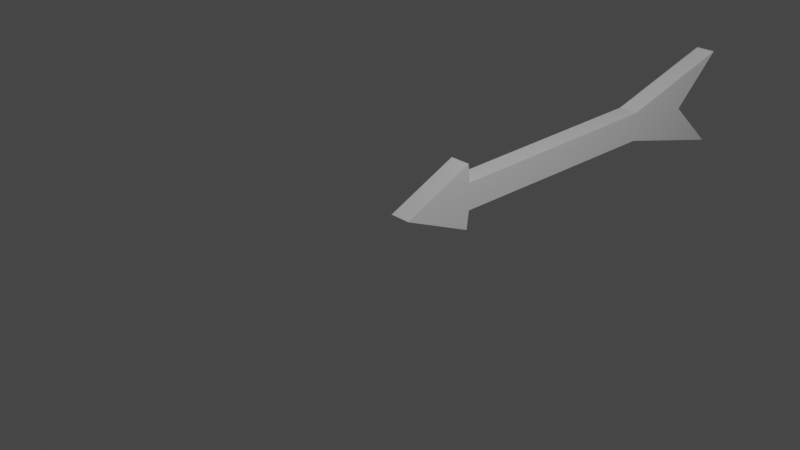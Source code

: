 # Source: arrow.blend  (saved by Blender 2.82.7; exported with 4.5.12 LTS)
import bpy
from mathutils import Matrix  # noqa: F401  (used for matrix-valued properties, if any)

bpy.ops.wm.read_factory_settings(use_empty=True)
scene = bpy.context.scene
scene.name = 'Scene'

# ---- collections
col_collection = bpy.data.collections.new('Collection'); scene.collection.children.link(col_collection)

# ---- materials (node trees are filled in below, after node groups)
mat_material = bpy.data.materials.new('Material')
mat_material.alpha_threshold = 0.0
mat_material.use_transparent_shadow = False
mat_material.line_color = (0.0, 0.0, 0.0, 1.0)

# ---- material node trees
mat_material.use_nodes = True; mat_material.node_tree.nodes.clear()
_N = mat_material.node_tree.nodes; _L = mat_material.node_tree.links
n0 = _N.new('ShaderNodeOutputMaterial'); n0.name = 'Material Output'; n0.location = (300, 300)
n1 = _N.new('ShaderNodeBsdfPrincipled'); n1.name = 'Principled BSDF'; n1.location = (10, 300)
n1.distribution = 'GGX'
n1.subsurface_method = 'BURLEY'
n1.inputs[2].default_value = 0.4
n1.inputs[3].default_value = 1.45
n1.inputs[27].default_value = (0.0, 0.0, 0.0, 1.0)
n1.inputs[28].default_value = 1.0
_L.new(n1.outputs[0], n0.inputs[0])
n0.is_active_output = True

# ---- world
world_world = bpy.data.worlds.new('World'); scene.world = world_world
world_world.use_nodes = True; world_world.node_tree.nodes.clear()
_N = world_world.node_tree.nodes; _L = world_world.node_tree.links
n0 = _N.new('ShaderNodeOutputWorld'); n0.name = 'World Output'; n0.location = (300, 300)
n1 = _N.new('ShaderNodeBackground'); n1.name = 'Background'; n1.location = (10, 300)
n1.inputs[0].default_value = (0.05088, 0.05088, 0.05088, 1.0)
_L.new(n1.outputs[0], n0.inputs[0])
n0.is_active_output = True
world_world.color = (0.05088, 0.05088, 0.05088)
world_world.use_sun_shadow = False
world_world.sun_shadow_jitter_overblur = 0.0

# ---- cameras
cam_camera = bpy.data.cameras.new('Camera')
cam_camera.clip_end = 100.0
cam_camera.ortho_scale = 7.314

# ---- lights
light_light = bpy.data.lights.new('Light', 'POINT')
light_light.transmission_factor = 0.0
light_light.energy = 1000.0
light_light.shadow_soft_size = 0.1
light_light.shadow_maximum_resolution = 0.006
light_light.use_absolute_resolution = True

# ---- meshes
me_cube = bpy.data.meshes.new('Cube')
me_cube.from_pydata([(0.1225, 5.416, 0.6085), (0.1225, 5.416, -0.6085), (0.1205, 0.01114, 0.0), (-0.1203, 5.416, 0.6085), (-0.1203, 5.416, -0.6085), (-0.1223, 0.01114, 0.0), (-0.1203, 3.826, -0.1816), (0.1225, 3.826, 0.1816), (-0.1203, 3.826, 0.1816), (0.1225, 3.826, -0.1816), (-0.1203, 0.8993, -0.1609), (0.1225, 0.8993, 0.1609), (-0.1203, 0.8993, 0.1609), (0.1225, 0.8993, -0.1609), (-0.1203, 0.8741, -0.3847), (0.1225, 0.8741, 0.3847), (-0.1203, 0.8741, 0.3847), (0.1225, 0.8741, -0.3847), (0.1225, 4.748, 0.0), (-0.1203, 4.748, 0.0), (0.1225, 3.826, 0.0), (-0.1203, 3.826, 0.0), (-0.1203, 0.8993, 0.0), (0.1225, 0.8993, 0.0), (-0.1203, 0.8741, 0.0), (0.1225, 0.8741, 0.0)], [], [(15, 16, 5, 2), (21, 8, 3, 19), (16, 24, 14, 5), (17, 2, 5, 14), (19, 3, 0, 18), (18, 0, 7, 20), (4, 1, 9, 6), (22, 12, 8, 21), (0, 3, 8, 7), (24, 16, 12, 22), (20, 7, 11, 23), (6, 9, 13, 10), (7, 8, 12, 11), (17, 25, 15, 2), (23, 11, 15, 25), (10, 13, 17, 14), (11, 12, 16, 15), (13, 23, 25, 17), (9, 20, 23, 13), (14, 24, 22, 10), (10, 22, 21, 6), (1, 18, 20, 9), (4, 19, 18, 1), (6, 21, 19, 4)])
_uv = me_cube.uv_layers.new(name='UVMap')
_uv.uv.foreach_set('vector', [0.625, 0.7188, 0.875, 0.7188, 0.875, 0.75, 0.625, 0.75, 0.5, 0.125, 0.625, 0.125, 0.625, 0.25, 0.5, 0.25, 0.625, 0.03125, 0.5, 0.03125, 0.375, 0.03125, 0.875, 0.75, 0.375, 0.7188, 0.0, 0.0, 0.875, 0.75, 0.125, 0.7188, 0.5, 0.25, 0.625, 0.25, 0.625, 0.5, 0.5, 0.5, 0.5, 0.5, 0.625, 0.5, 0.625, 0.625, 0.5, 0.625, 0.125, 0.5, 0.375, 0.5, 0.375, 0.625, 0.125, 0.625, 0.5, 0.0625, 0.625, 0.0625, 0.625, 0.125, 0.5, 0.125, 0.625, 0.5, 0.875, 0.5, 0.875, 0.625, 0.625, 0.625, 0.5, 0.03125, 0.625, 0.03125, 0.625, 0.0625, 0.5, 0.0625, 0.5, 0.625, 0.625, 0.625, 0.625, 0.6875, 0.5, 0.6875, 0.125, 0.625, 0.375, 0.625, 0.375, 0.6875, 0.125, 0.6875, 0.625, 0.625, 0.875, 0.625, 0.875, 0.6875, 0.625, 0.6875, 0.375, 0.7188, 0.5, 0.7188, 0.625, 0.7188, 0.0, 0.0, 0.5, 0.6875, 0.625, 0.6875, 0.625, 0.7188, 0.5, 0.7188, 0.125, 0.6875, 0.375, 0.6875, 0.375, 0.7188, 0.125, 0.7188, 0.625, 0.6875, 0.875, 0.6875, 0.875, 0.7188, 0.625, 0.7188, 0.375, 0.6875, 0.5, 0.6875, 0.5, 0.7188, 0.375, 0.7188, 0.375, 0.625, 0.5, 0.625, 0.5, 0.6875, 0.375, 0.6875, 0.375, 0.03125, 0.5, 0.03125, 0.5, 0.0625, 0.375, 0.0625, 0.375, 0.0625, 0.5, 0.0625, 0.5, 0.125, 0.375, 0.125, 0.375, 0.5, 0.5, 0.5, 0.5, 0.625, 0.375, 0.625, 0.375, 0.25, 0.5, 0.25, 0.5, 0.5, 0.375, 0.5, 0.375, 0.125, 0.5, 0.125, 0.5, 0.25, 0.375, 0.25])
me_cube.materials.append(mat_material)
me_cube.use_remesh_preserve_volume = False
me_cube.use_remesh_preserve_attributes = False
me_cube.use_mirror_vertex_groups = False
me_cube.update()

# ---- objects
ob_cube = bpy.data.objects.new('Cube', me_cube)
ob_light = bpy.data.objects.new('Light', light_light)
ob_camera = bpy.data.objects.new('Camera', cam_camera)

# ---- transforms, parenting, visibility, modifiers, constraints
ob_cube.location = (0.0, 0.0, 0.0)
ob_cube.lock_rotations_4d = False
ob_cube.empty_display_type = 'ARROWS'
ob_cube.lineart.crease_threshold = 0.0
ob_light.location = (4.076, 1.005, 5.904)
ob_light.rotation_euler = (0.6503, 0.05522, 1.866)
ob_light.lock_rotations_4d = False
ob_light.empty_display_type = 'ARROWS'
ob_light.color = (0.0, 0.0, 0.0, 0.0)
ob_light.lineart.crease_threshold = 0.0
ob_camera.location = (7.359, -6.926, 4.958)
ob_camera.rotation_euler = (1.109, 0.0, 0.8149)
ob_camera.lock_rotations_4d = False
ob_camera.empty_display_type = 'ARROWS'
ob_camera.color = (0.0, 0.0, 0.0, 0.0)
ob_camera.display_type = 'WIRE'
ob_camera.lineart.crease_threshold = 0.0

# ---- collection membership
col_collection.objects.link(ob_cube)
col_collection.objects.link(ob_light)
col_collection.objects.link(ob_camera)

# ---- scene / render settings (as saved in the file)
scene.camera = ob_camera
scene.frame_start = 1; scene.frame_end = 250; scene.frame_set(1)
scene.render.engine = 'BLENDER_EEVEE_NEXT'
scene.cycles.use_denoising = False
scene.cycles.samples = 128
scene.cycles.sampling_pattern = 'TABULATED_SOBOL'
scene.cycles.use_adaptive_sampling = False
scene.cycles.use_light_tree = False
scene.view_settings.view_transform = 'Filmic'
bpy.context.view_layer.update()
